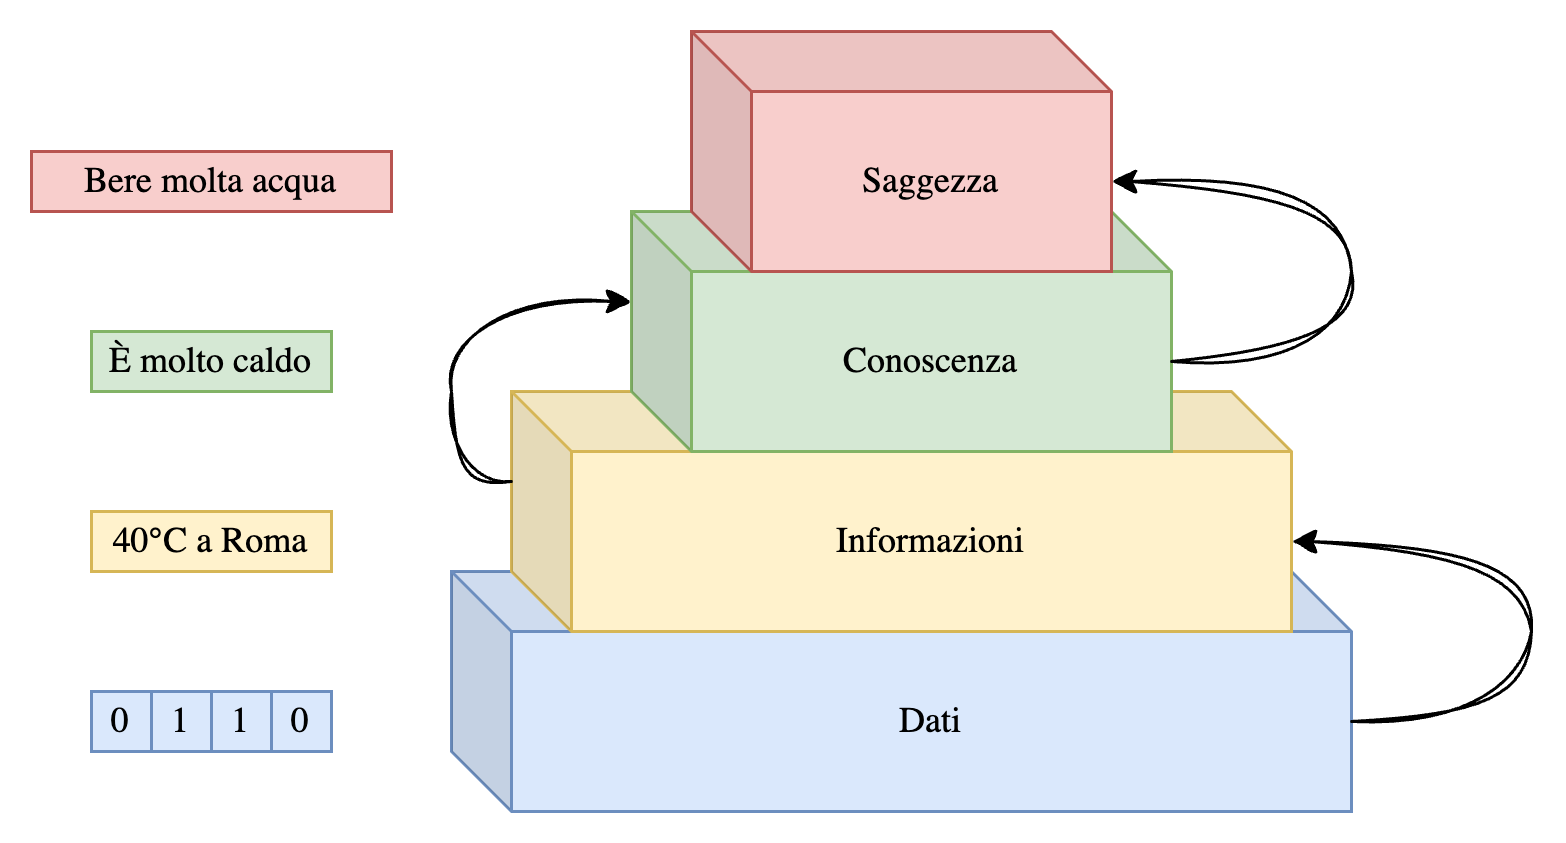

The diagram above was exported from draw.io. Its source (the exported page's mxGraphModel, read from the mxfile embedded in the PNG):
<mxGraphModel dx="828" dy="511" grid="1" gridSize="10" guides="1" tooltips="1" connect="1" arrows="1" fold="1" page="1" pageScale="1" pageWidth="827" pageHeight="1169" math="0" shadow="0">
  <root>
    <mxCell id="0" />
    <mxCell id="1" parent="0" />
    <mxCell id="eHvsBXgnhy3r5ZARI5xe-5" value="Dati" style="shape=cube;whiteSpace=wrap;html=1;boundedLbl=1;backgroundOutline=1;darkOpacity=0.05;darkOpacity2=0.1;fontFamily=Garamond;fillColor=#dae8fc;strokeColor=#6c8ebf;" vertex="1" parent="1">
      <mxGeometry x="240" y="420" width="300" height="80" as="geometry" />
    </mxCell>
    <mxCell id="eHvsBXgnhy3r5ZARI5xe-2" value="Informazioni" style="shape=cube;whiteSpace=wrap;html=1;boundedLbl=1;backgroundOutline=1;darkOpacity=0.05;darkOpacity2=0.1;fontFamily=Garamond;fillColor=#fff2cc;strokeColor=#d6b656;" vertex="1" parent="1">
      <mxGeometry x="260" y="360" width="260" height="80" as="geometry" />
    </mxCell>
    <mxCell id="eHvsBXgnhy3r5ZARI5xe-3" value="Conoscenza" style="shape=cube;whiteSpace=wrap;html=1;boundedLbl=1;backgroundOutline=1;darkOpacity=0.05;darkOpacity2=0.1;fontFamily=Garamond;fillColor=#d5e8d4;strokeColor=#82b366;" vertex="1" parent="1">
      <mxGeometry x="300" y="300" width="180" height="80" as="geometry" />
    </mxCell>
    <mxCell id="eHvsBXgnhy3r5ZARI5xe-4" value="Saggezza" style="shape=cube;whiteSpace=wrap;html=1;boundedLbl=1;backgroundOutline=1;darkOpacity=0.05;darkOpacity2=0.1;fontFamily=Garamond;fillColor=#f8cecc;strokeColor=#b85450;" vertex="1" parent="1">
      <mxGeometry x="320" y="240" width="140" height="80" as="geometry" />
    </mxCell>
    <mxCell id="eHvsBXgnhy3r5ZARI5xe-6" value="0" style="rounded=0;whiteSpace=wrap;html=1;fontFamily=Garamond;fillColor=#dae8fc;strokeColor=#6c8ebf;" vertex="1" parent="1">
      <mxGeometry x="120" y="460" width="20" height="20" as="geometry" />
    </mxCell>
    <mxCell id="eHvsBXgnhy3r5ZARI5xe-7" value="1" style="rounded=0;whiteSpace=wrap;html=1;fontFamily=Garamond;fillColor=#dae8fc;strokeColor=#6c8ebf;" vertex="1" parent="1">
      <mxGeometry x="140" y="460" width="20" height="20" as="geometry" />
    </mxCell>
    <mxCell id="eHvsBXgnhy3r5ZARI5xe-8" value="1" style="rounded=0;whiteSpace=wrap;html=1;fontFamily=Garamond;fillColor=#dae8fc;strokeColor=#6c8ebf;" vertex="1" parent="1">
      <mxGeometry x="160" y="460" width="20" height="20" as="geometry" />
    </mxCell>
    <mxCell id="eHvsBXgnhy3r5ZARI5xe-9" value="0" style="rounded=0;whiteSpace=wrap;html=1;fontFamily=Garamond;fillColor=#dae8fc;strokeColor=#6c8ebf;" vertex="1" parent="1">
      <mxGeometry x="180" y="460" width="20" height="20" as="geometry" />
    </mxCell>
    <mxCell id="eHvsBXgnhy3r5ZARI5xe-11" value="40°C a Roma" style="rounded=0;whiteSpace=wrap;html=1;fontFamily=Garamond;fillColor=#fff2cc;strokeColor=#d6b656;" vertex="1" parent="1">
      <mxGeometry x="120" y="400" width="80" height="20" as="geometry" />
    </mxCell>
    <mxCell id="eHvsBXgnhy3r5ZARI5xe-12" value="È molto caldo" style="rounded=0;whiteSpace=wrap;html=1;fontFamily=Garamond;fillColor=#d5e8d4;strokeColor=#82b366;" vertex="1" parent="1">
      <mxGeometry x="120" y="340" width="80" height="20" as="geometry" />
    </mxCell>
    <mxCell id="eHvsBXgnhy3r5ZARI5xe-14" value="Bere molta acqua" style="rounded=0;whiteSpace=wrap;html=1;fontFamily=Garamond;fillColor=#f8cecc;strokeColor=#b85450;" vertex="1" parent="1">
      <mxGeometry x="100" y="280" width="120" height="20" as="geometry" />
    </mxCell>
    <mxCell id="eHvsBXgnhy3r5ZARI5xe-16" style="edgeStyle=orthogonalEdgeStyle;rounded=0;orthogonalLoop=1;jettySize=auto;html=1;exitX=0;exitY=0;exitDx=300;exitDy=50;exitPerimeter=0;entryX=0;entryY=0;entryDx=260;entryDy=50;entryPerimeter=0;curved=1;sketch=1;curveFitting=1;jiggle=2;" edge="1" parent="1" source="eHvsBXgnhy3r5ZARI5xe-5" target="eHvsBXgnhy3r5ZARI5xe-2">
      <mxGeometry relative="1" as="geometry">
        <Array as="points">
          <mxPoint x="600" y="470" />
          <mxPoint x="600" y="410" />
        </Array>
      </mxGeometry>
    </mxCell>
    <mxCell id="eHvsBXgnhy3r5ZARI5xe-17" style="edgeStyle=orthogonalEdgeStyle;rounded=0;orthogonalLoop=1;jettySize=auto;html=1;exitX=0;exitY=0;exitDx=0;exitDy=30;exitPerimeter=0;curved=1;entryX=0;entryY=0;entryDx=0;entryDy=30;entryPerimeter=0;sketch=1;curveFitting=1;jiggle=2;" edge="1" parent="1" source="eHvsBXgnhy3r5ZARI5xe-2" target="eHvsBXgnhy3r5ZARI5xe-3">
      <mxGeometry relative="1" as="geometry" />
    </mxCell>
    <mxCell id="eHvsBXgnhy3r5ZARI5xe-18" style="edgeStyle=orthogonalEdgeStyle;rounded=0;orthogonalLoop=1;jettySize=auto;html=1;exitX=0;exitY=0;exitDx=180;exitDy=50;exitPerimeter=0;entryX=0;entryY=0;entryDx=140;entryDy=50;entryPerimeter=0;curved=1;sketch=1;curveFitting=1;jiggle=2;" edge="1" parent="1" source="eHvsBXgnhy3r5ZARI5xe-3" target="eHvsBXgnhy3r5ZARI5xe-4">
      <mxGeometry relative="1" as="geometry">
        <Array as="points">
          <mxPoint x="540" y="350" />
          <mxPoint x="540" y="290" />
        </Array>
      </mxGeometry>
    </mxCell>
  </root>
</mxGraphModel>